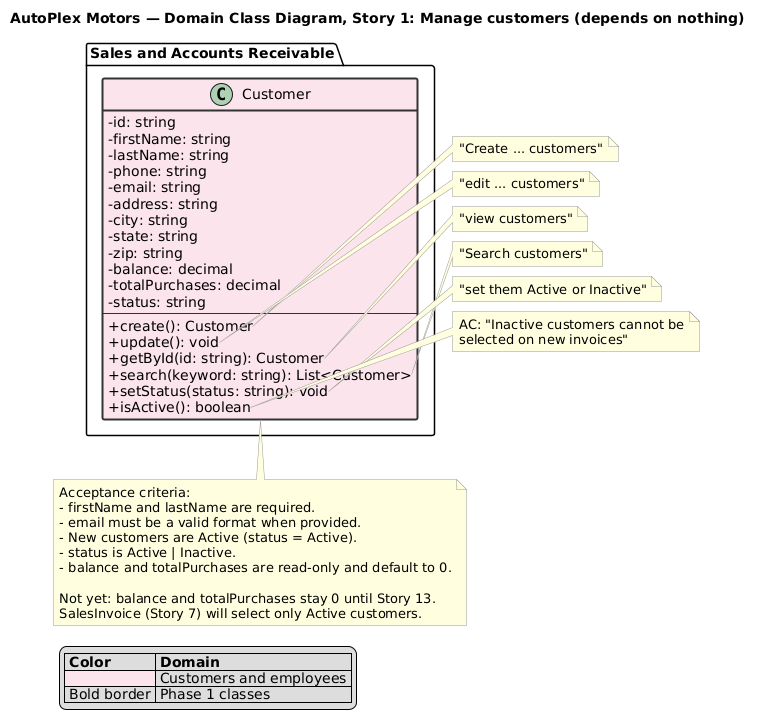

The diagram above was rendered by PlantUML. Its source (embedded in the PNG):
@startuml
title AutoPlex Motors — Domain Class Diagram, Story 1: Manage customers (depends on nothing)

skinparam classAttributeIconSize 0
skinparam shadowing false
skinparam class {
  BorderColor #333333
  ArrowColor #555555
  BackgroundColor<<Phase 1>> #FCE4EC
  BorderThickness<<Phase 1>> 2
}
skinparam note {
  BackgroundColor #FFFFE0
  BorderColor #999999
}
hide stereotype

package "Sales and Accounts Receivable" {
  class Customer <<Phase 1>> {
    -id: string
    -firstName: string
    -lastName: string
    -phone: string
    -email: string
    -address: string
    -city: string
    -state: string
    -zip: string
    -balance: decimal
    -totalPurchases: decimal
    -status: string
    --
    +create(): Customer
    +update(): void
    +getById(id: string): Customer
    +search(keyword: string): List<Customer>
    +setStatus(status: string): void
    +isActive(): boolean
  }
}

note right of Customer::create
  "Create ... customers"
end note
note right of Customer::update
  "edit ... customers"
end note
note right of Customer::getById
  "view customers"
end note
note right of Customer::search
  "Search customers"
end note
note right of Customer::setStatus
  "set them Active or Inactive"
end note
note right of Customer::isActive
  AC: "Inactive customers cannot be
  selected on new invoices"
end note

note bottom of Customer
  Acceptance criteria:
  - firstName and lastName are required.
  - email must be a valid format when provided.
  - New customers are Active (status = Active).
  - status is Active | Inactive.
  - balance and totalPurchases are read-only and default to 0.

  Not yet: balance and totalPurchases stay 0 until Story 13.
  SalesInvoice (Story 7) will select only Active customers.
end note

legend left
  |= Color |= Domain |
  |<#FCE4EC> | Customers and employees |
  | Bold border | Phase 1 classes |
endlegend
@enduml